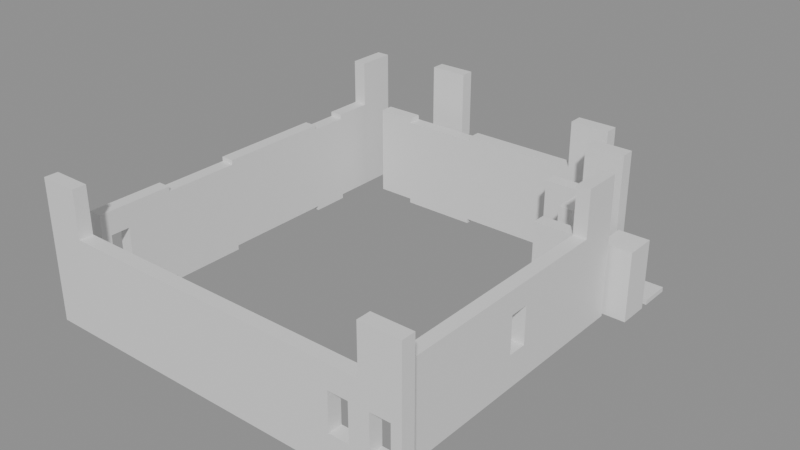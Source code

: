 # Source: building_lego.blend  (saved by Blender 5.0.119; exported with 4.5.12 LTS)
import bpy
from mathutils import Matrix  # noqa: F401  (used for matrix-valued properties, if any)

bpy.ops.wm.read_factory_settings(use_empty=True)
scene = bpy.context.scene
scene.name = 'Scene'

# ---- collections
col_01_paredes_externas = bpy.data.collections.new('01_Paredes_Externas'); scene.collection.children.link(col_01_paredes_externas)
col_02_paredes_internas = bpy.data.collections.new('02_Paredes_Internas'); scene.collection.children.link(col_02_paredes_internas)
col_04_moveis_decoracoes = bpy.data.collections.new('04_Moveis_Decoracoes'); scene.collection.children.link(col_04_moveis_decoracoes)

# ---- materials (node trees are filled in below, after node groups)
mat_mat_parede_externa = bpy.data.materials.new('Mat_Parede_Externa')
mat_mat_parede_interna = bpy.data.materials.new('Mat_Parede_Interna')
mat_mat_moveis = bpy.data.materials.new('Mat_Moveis')

# ---- material node trees
mat_mat_parede_externa.use_nodes = True; mat_mat_parede_externa.node_tree.nodes.clear()
_N = mat_mat_parede_externa.node_tree.nodes; _L = mat_mat_parede_externa.node_tree.links
n0 = _N.new('ShaderNodeBsdfPrincipled'); n0.name = 'BSDF - Pré-fundamentado'; n0.location = (-200, 100)
n1 = _N.new('ShaderNodeOutputMaterial'); n1.name = 'Saída de material'; n1.location = (200, 100)
_L.new(n0.outputs[0], n1.inputs[0])
n1.is_active_output = True
mat_mat_parede_interna.use_nodes = True; mat_mat_parede_interna.node_tree.nodes.clear()
_N = mat_mat_parede_interna.node_tree.nodes; _L = mat_mat_parede_interna.node_tree.links
n0 = _N.new('ShaderNodeBsdfPrincipled'); n0.name = 'BSDF - Pré-fundamentado'; n0.location = (-200, 100)
n1 = _N.new('ShaderNodeOutputMaterial'); n1.name = 'Saída de material'; n1.location = (200, 100)
_L.new(n0.outputs[0], n1.inputs[0])
n1.is_active_output = True
mat_mat_moveis.use_nodes = True; mat_mat_moveis.node_tree.nodes.clear()
_N = mat_mat_moveis.node_tree.nodes; _L = mat_mat_moveis.node_tree.links
n0 = _N.new('ShaderNodeBsdfPrincipled'); n0.name = 'BSDF - Pré-fundamentado'; n0.location = (-200, 100)
n1 = _N.new('ShaderNodeOutputMaterial'); n1.name = 'Saída de material'; n1.location = (200, 100)
_L.new(n0.outputs[0], n1.inputs[0])
n1.is_active_output = True

# ---- meshes
me_bloco_stone_post_484_213_z_1 = bpy.data.meshes.new('Bloco_stone_post_484_213_z-1')
me_bloco_stone_post_484_213_z_1.from_pydata([(-0.5, -0.175, -1.2), (0.5, -0.175, -1.2), (0.5, 0.175, -1.2), (-0.5, 0.175, -1.2), (-0.5, -0.175, 1.2), (0.5, -0.175, 1.2), (0.5, 0.175, 1.2), (-0.5, 0.175, 1.2)], [], [(0, 1, 2, 3), (4, 7, 6, 5), (0, 4, 5, 1), (2, 6, 7, 3), (0, 3, 7, 4), (1, 5, 6, 2)])
me_bloco_stone_post_484_213_z_1.materials.append(mat_mat_parede_externa)
me_bloco_stone_post_484_213_z_1.update()
me_bloco_stone_pillar_484_213_z19 = bpy.data.meshes.new('Bloco_stone_pillar_484_213_z19')
me_bloco_stone_pillar_484_213_z19.from_pydata([(-0.5, -0.175, -0.6), (0.5, -0.175, -0.6), (0.5, 0.175, -0.6), (-0.5, 0.175, -0.6), (-0.5, -0.175, 0.6), (0.5, -0.175, 0.6), (0.5, 0.175, 0.6), (-0.5, 0.175, 0.6)], [], [(0, 1, 2, 3), (4, 7, 6, 5), (0, 4, 5, 1), (2, 6, 7, 3), (0, 3, 7, 4), (1, 5, 6, 2)])
me_bloco_stone_pillar_484_213_z19.materials.append(mat_mat_parede_externa)
me_bloco_stone_pillar_484_213_z19.update()
me_bloco_stone_wall_485_213_z_1 = bpy.data.meshes.new('Bloco_stone_wall_485_213_z-1')
me_bloco_stone_wall_485_213_z_1.from_pydata([(-0.5, -0.175, -1.2), (0.5, -0.175, -1.2), (0.5, 0.175, -1.2), (-0.5, 0.175, -1.2), (-0.5, -0.175, 1.2), (0.5, -0.175, 1.2), (0.5, 0.175, 1.2), (-0.5, 0.175, 1.2)], [], [(0, 1, 2, 3), (4, 7, 6, 5), (0, 4, 5, 1), (2, 6, 7, 3), (0, 3, 7, 4), (1, 5, 6, 2)])
me_bloco_stone_wall_485_213_z_1.materials.append(mat_mat_parede_externa)
me_bloco_stone_wall_485_213_z_1.update()
me_bloco_stone_wall_486_213_z_1 = bpy.data.meshes.new('Bloco_stone_wall_486_213_z-1')
me_bloco_stone_wall_486_213_z_1.from_pydata([(-0.5, -0.175, -1.2), (0.5, -0.175, -1.2), (0.5, 0.175, -1.2), (-0.5, 0.175, -1.2), (-0.5, -0.175, 1.2), (0.5, -0.175, 1.2), (0.5, 0.175, 1.2), (-0.5, 0.175, 1.2)], [], [(0, 1, 2, 3), (4, 7, 6, 5), (0, 4, 5, 1), (2, 6, 7, 3), (0, 3, 7, 4), (1, 5, 6, 2)])
me_bloco_stone_wall_486_213_z_1.materials.append(mat_mat_parede_externa)
me_bloco_stone_wall_486_213_z_1.update()
me_bloco_stone_wall_487_213_z_1 = bpy.data.meshes.new('Bloco_stone_wall_487_213_z-1')
me_bloco_stone_wall_487_213_z_1.from_pydata([(-0.5, -0.175, -1.2), (0.5, -0.175, -1.2), (0.5, 0.175, -1.2), (-0.5, 0.175, -1.2), (-0.5, -0.175, 1.2), (0.5, -0.175, 1.2), (0.5, 0.175, 1.2), (-0.5, 0.175, 1.2)], [], [(0, 1, 2, 3), (4, 7, 6, 5), (0, 4, 5, 1), (2, 6, 7, 3), (0, 3, 7, 4), (1, 5, 6, 2)])
me_bloco_stone_wall_487_213_z_1.materials.append(mat_mat_parede_externa)
me_bloco_stone_wall_487_213_z_1.update()
me_bloco_stone_wall_488_213_z_1 = bpy.data.meshes.new('Bloco_stone_wall_488_213_z-1')
me_bloco_stone_wall_488_213_z_1.from_pydata([(-0.5, -0.175, -1.2), (0.5, -0.175, -1.2), (0.5, 0.175, -1.2), (-0.5, 0.175, -1.2), (-0.5, -0.175, 1.2), (0.5, -0.175, 1.2), (0.5, 0.175, 1.2), (-0.5, 0.175, 1.2)], [], [(0, 1, 2, 3), (4, 7, 6, 5), (0, 4, 5, 1), (2, 6, 7, 3), (0, 3, 7, 4), (1, 5, 6, 2)])
me_bloco_stone_wall_488_213_z_1.materials.append(mat_mat_parede_externa)
me_bloco_stone_wall_488_213_z_1.update()
me_bloco_stone_wall_489_213_z_1 = bpy.data.meshes.new('Bloco_stone_wall_489_213_z-1')
me_bloco_stone_wall_489_213_z_1.from_pydata([(-0.5, -0.175, -1.2), (0.5, -0.175, -1.2), (0.5, 0.175, -1.2), (-0.5, 0.175, -1.2), (-0.5, -0.175, 1.2), (0.5, -0.175, 1.2), (0.5, 0.175, 1.2), (-0.5, 0.175, 1.2)], [], [(0, 1, 2, 3), (4, 7, 6, 5), (0, 4, 5, 1), (2, 6, 7, 3), (0, 3, 7, 4), (1, 5, 6, 2)])
me_bloco_stone_wall_489_213_z_1.materials.append(mat_mat_parede_externa)
me_bloco_stone_wall_489_213_z_1.update()
me_bloco_stone_wall_490_213_z_1 = bpy.data.meshes.new('Bloco_stone_wall_490_213_z-1')
me_bloco_stone_wall_490_213_z_1.from_pydata([(-0.5, -0.175, -1.2), (0.5, -0.175, -1.2), (0.5, 0.175, -1.2), (-0.5, 0.175, -1.2), (-0.5, -0.175, 1.2), (0.5, -0.175, 1.2), (0.5, 0.175, 1.2), (-0.5, 0.175, 1.2)], [], [(0, 1, 2, 3), (4, 7, 6, 5), (0, 4, 5, 1), (2, 6, 7, 3), (0, 3, 7, 4), (1, 5, 6, 2)])
me_bloco_stone_wall_490_213_z_1.materials.append(mat_mat_parede_externa)
me_bloco_stone_wall_490_213_z_1.update()
me_bloco_stone_wall_491_213_z_1 = bpy.data.meshes.new('Bloco_stone_wall_491_213_z-1')
me_bloco_stone_wall_491_213_z_1.from_pydata([(-0.5, -0.175, -1.2), (0.5, -0.175, -1.2), (0.5, 0.175, -1.2), (-0.5, 0.175, -1.2), (-0.5, -0.175, 1.2), (0.5, -0.175, 1.2), (0.5, 0.175, 1.2), (-0.5, 0.175, 1.2)], [], [(0, 1, 2, 3), (4, 7, 6, 5), (0, 4, 5, 1), (2, 6, 7, 3), (0, 3, 7, 4), (1, 5, 6, 2)])
me_bloco_stone_wall_491_213_z_1.materials.append(mat_mat_parede_externa)
me_bloco_stone_wall_491_213_z_1.update()
me_janela_492_213_z_1 = bpy.data.meshes.new('Janela_492_213_z-1')
me_janela_492_213_z_1.from_pydata([(-0.5, -0.175, -1.29), (0.5, -0.175, -1.29), (0.5, 0.175, -1.29), (-0.5, 0.175, -1.29), (-0.5, -0.175, -0.45), (0.5, -0.175, -0.45), (0.5, 0.175, -0.45), (-0.5, 0.175, -0.45), (-0.5, -0.175, 0.51), (0.5, -0.175, 0.51), (0.5, 0.175, 0.51), (-0.5, 0.175, 0.51), (-0.5, -0.175, 1.11), (0.5, -0.175, 1.11), (0.5, 0.175, 1.11), (-0.5, 0.175, 1.11), (-0.5, -0.175, -0.45), (-0.25, -0.175, -0.45), (-0.25, 0.175, -0.45), (-0.5, 0.175, -0.45), (-0.5, -0.175, 0.51), (-0.25, -0.175, 0.51), (-0.25, 0.175, 0.51), (-0.5, 0.175, 0.51), (0.25, -0.175, -0.45), (0.5, -0.175, -0.45), (0.5, 0.175, -0.45), (0.25, 0.175, -0.45), (0.25, -0.175, 0.51), (0.5, -0.175, 0.51), (0.5, 0.175, 0.51), (0.25, 0.175, 0.51)], [], [(0, 1, 2, 3), (4, 7, 6, 5), (0, 4, 5, 1), (2, 6, 7, 3), (0, 3, 7, 4), (1, 5, 6, 2), (8, 9, 10, 11), (12, 15, 14, 13), (8, 12, 13, 9), (10, 14, 15, 11), (8, 11, 15, 12), (9, 13, 14, 10), (16, 17, 18, 19), (20, 23, 22, 21), (16, 20, 21, 17), (18, 22, 23, 19), (16, 19, 23, 20), (17, 21, 22, 18), (24, 25, 26, 27), (28, 31, 30, 29), (24, 28, 29, 25), (26, 30, 31, 27), (24, 27, 31, 28), (25, 29, 30, 26)])
me_janela_492_213_z_1.materials.append(mat_mat_parede_externa)
me_janela_492_213_z_1.update()
me_janela_493_213_z_1 = bpy.data.meshes.new('Janela_493_213_z-1')
me_janela_493_213_z_1.from_pydata([(-0.5, -0.175, -1.29), (0.5, -0.175, -1.29), (0.5, 0.175, -1.29), (-0.5, 0.175, -1.29), (-0.5, -0.175, -0.45), (0.5, -0.175, -0.45), (0.5, 0.175, -0.45), (-0.5, 0.175, -0.45), (-0.5, -0.175, 0.51), (0.5, -0.175, 0.51), (0.5, 0.175, 0.51), (-0.5, 0.175, 0.51), (-0.5, -0.175, 1.11), (0.5, -0.175, 1.11), (0.5, 0.175, 1.11), (-0.5, 0.175, 1.11), (-0.5, -0.175, -0.45), (-0.25, -0.175, -0.45), (-0.25, 0.175, -0.45), (-0.5, 0.175, -0.45), (-0.5, -0.175, 0.51), (-0.25, -0.175, 0.51), (-0.25, 0.175, 0.51), (-0.5, 0.175, 0.51), (0.25, -0.175, -0.45), (0.5, -0.175, -0.45), (0.5, 0.175, -0.45), (0.25, 0.175, -0.45), (0.25, -0.175, 0.51), (0.5, -0.175, 0.51), (0.5, 0.175, 0.51), (0.25, 0.175, 0.51)], [], [(0, 1, 2, 3), (4, 7, 6, 5), (0, 4, 5, 1), (2, 6, 7, 3), (0, 3, 7, 4), (1, 5, 6, 2), (8, 9, 10, 11), (12, 15, 14, 13), (8, 12, 13, 9), (10, 14, 15, 11), (8, 11, 15, 12), (9, 13, 14, 10), (16, 17, 18, 19), (20, 23, 22, 21), (16, 20, 21, 17), (18, 22, 23, 19), (16, 19, 23, 20), (17, 21, 22, 18), (24, 25, 26, 27), (28, 31, 30, 29), (24, 28, 29, 25), (26, 30, 31, 27), (24, 27, 31, 28), (25, 29, 30, 26)])
me_janela_493_213_z_1.materials.append(mat_mat_parede_externa)
me_janela_493_213_z_1.update()
me_bloco_stone_pillar_493_213_z19 = bpy.data.meshes.new('Bloco_stone_pillar_493_213_z19')
me_bloco_stone_pillar_493_213_z19.from_pydata([(-0.5, -0.175, -0.6), (0.5, -0.175, -0.6), (0.5, 0.175, -0.6), (-0.5, 0.175, -0.6), (-0.5, -0.175, 0.6), (0.5, -0.175, 0.6), (0.5, 0.175, 0.6), (-0.5, 0.175, 0.6)], [], [(0, 1, 2, 3), (4, 7, 6, 5), (0, 4, 5, 1), (2, 6, 7, 3), (0, 3, 7, 4), (1, 5, 6, 2)])
me_bloco_stone_pillar_493_213_z19.materials.append(mat_mat_parede_externa)
me_bloco_stone_pillar_493_213_z19.update()
me_bloco_wall_torch_486_224_z14 = bpy.data.meshes.new('Bloco_wall_torch_486_224_z14')
me_bloco_wall_torch_486_224_z14.from_pydata([(-0.5, -0.175, -0.9), (0.5, -0.175, -0.9), (0.5, 0.175, -0.9), (-0.5, 0.175, -0.9), (-0.5, -0.175, 0.9), (0.5, -0.175, 0.9), (0.5, 0.175, 0.9), (-0.5, 0.175, 0.9)], [], [(0, 1, 2, 3), (4, 7, 6, 5), (0, 4, 5, 1), (2, 6, 7, 3), (0, 3, 7, 4), (1, 5, 6, 2)])
me_bloco_wall_torch_486_224_z14.materials.append(mat_mat_parede_externa)
me_bloco_wall_torch_486_224_z14.update()
me_janela_484_214_z_1 = bpy.data.meshes.new('Janela_484_214_z-1')
me_janela_484_214_z_1.from_pydata([(-0.175, -0.5, -1.29), (0.175, -0.5, -1.29), (0.175, 0.5, -1.29), (-0.175, 0.5, -1.29), (-0.175, -0.5, -0.45), (0.175, -0.5, -0.45), (0.175, 0.5, -0.45), (-0.175, 0.5, -0.45), (-0.175, -0.5, 0.51), (0.175, -0.5, 0.51), (0.175, 0.5, 0.51), (-0.175, 0.5, 0.51), (-0.175, -0.5, 1.11), (0.175, -0.5, 1.11), (0.175, 0.5, 1.11), (-0.175, 0.5, 1.11), (-0.175, -0.5, -0.45), (0.175, -0.5, -0.45), (0.175, -0.25, -0.45), (-0.175, -0.25, -0.45), (-0.175, -0.5, 0.51), (0.175, -0.5, 0.51), (0.175, -0.25, 0.51), (-0.175, -0.25, 0.51), (-0.175, 0.25, -0.45), (0.175, 0.25, -0.45), (0.175, 0.5, -0.45), (-0.175, 0.5, -0.45), (-0.175, 0.25, 0.51), (0.175, 0.25, 0.51), (0.175, 0.5, 0.51), (-0.175, 0.5, 0.51)], [], [(0, 1, 2, 3), (4, 7, 6, 5), (0, 4, 5, 1), (2, 6, 7, 3), (0, 3, 7, 4), (1, 5, 6, 2), (8, 9, 10, 11), (12, 15, 14, 13), (8, 12, 13, 9), (10, 14, 15, 11), (8, 11, 15, 12), (9, 13, 14, 10), (16, 17, 18, 19), (20, 23, 22, 21), (16, 20, 21, 17), (18, 22, 23, 19), (16, 19, 23, 20), (17, 21, 22, 18), (24, 25, 26, 27), (28, 31, 30, 29), (24, 28, 29, 25), (26, 30, 31, 27), (24, 27, 31, 28), (25, 29, 30, 26)])
me_janela_484_214_z_1.materials.append(mat_mat_parede_externa)
me_janela_484_214_z_1.update()
me_bloco_stone_wall_484_215_z_1 = bpy.data.meshes.new('Bloco_stone_wall_484_215_z-1')
me_bloco_stone_wall_484_215_z_1.from_pydata([(-0.175, -0.5, -1.2), (0.175, -0.5, -1.2), (0.175, 0.5, -1.2), (-0.175, 0.5, -1.2), (-0.175, -0.5, 1.2), (0.175, -0.5, 1.2), (0.175, 0.5, 1.2), (-0.175, 0.5, 1.2)], [], [(0, 1, 2, 3), (4, 7, 6, 5), (0, 4, 5, 1), (2, 6, 7, 3), (0, 3, 7, 4), (1, 5, 6, 2)])
me_bloco_stone_wall_484_215_z_1.materials.append(mat_mat_parede_externa)
me_bloco_stone_wall_484_215_z_1.update()
me_bloco_stone_wall_484_216_z_2 = bpy.data.meshes.new('Bloco_stone_wall_484_216_z-2')
me_bloco_stone_wall_484_216_z_2.from_pydata([(-0.175, -0.5, -1.2), (0.175, -0.5, -1.2), (0.175, 0.5, -1.2), (-0.175, 0.5, -1.2), (-0.175, -0.5, 1.2), (0.175, -0.5, 1.2), (0.175, 0.5, 1.2), (-0.175, 0.5, 1.2)], [], [(0, 1, 2, 3), (4, 7, 6, 5), (0, 4, 5, 1), (2, 6, 7, 3), (0, 3, 7, 4), (1, 5, 6, 2)])
me_bloco_stone_wall_484_216_z_2.materials.append(mat_mat_parede_externa)
me_bloco_stone_wall_484_216_z_2.update()
me_bloco_stone_wall_484_217_z_2 = bpy.data.meshes.new('Bloco_stone_wall_484_217_z-2')
me_bloco_stone_wall_484_217_z_2.from_pydata([(-0.175, -0.5, -1.2), (0.175, -0.5, -1.2), (0.175, 0.5, -1.2), (-0.175, 0.5, -1.2), (-0.175, -0.5, 1.2), (0.175, -0.5, 1.2), (0.175, 0.5, 1.2), (-0.175, 0.5, 1.2)], [], [(0, 1, 2, 3), (4, 7, 6, 5), (0, 4, 5, 1), (2, 6, 7, 3), (0, 3, 7, 4), (1, 5, 6, 2)])
me_bloco_stone_wall_484_217_z_2.materials.append(mat_mat_parede_externa)
me_bloco_stone_wall_484_217_z_2.update()
me_bloco_stone_wall_484_218_z_1 = bpy.data.meshes.new('Bloco_stone_wall_484_218_z-1')
me_bloco_stone_wall_484_218_z_1.from_pydata([(-0.175, -0.5, -1.2), (0.175, -0.5, -1.2), (0.175, 0.5, -1.2), (-0.175, 0.5, -1.2), (-0.175, -0.5, 1.2), (0.175, -0.5, 1.2), (0.175, 0.5, 1.2), (-0.175, 0.5, 1.2)], [], [(0, 1, 2, 3), (4, 7, 6, 5), (0, 4, 5, 1), (2, 6, 7, 3), (0, 3, 7, 4), (1, 5, 6, 2)])
me_bloco_stone_wall_484_218_z_1.materials.append(mat_mat_parede_externa)
me_bloco_stone_wall_484_218_z_1.update()
me_bloco_stone_wall_484_219_z_1 = bpy.data.meshes.new('Bloco_stone_wall_484_219_z-1')
me_bloco_stone_wall_484_219_z_1.from_pydata([(-0.175, -0.5, -1.2), (0.175, -0.5, -1.2), (0.175, 0.5, -1.2), (-0.175, 0.5, -1.2), (-0.175, -0.5, 1.2), (0.175, -0.5, 1.2), (0.175, 0.5, 1.2), (-0.175, 0.5, 1.2)], [], [(0, 1, 2, 3), (4, 7, 6, 5), (0, 4, 5, 1), (2, 6, 7, 3), (0, 3, 7, 4), (1, 5, 6, 2)])
me_bloco_stone_wall_484_219_z_1.materials.append(mat_mat_parede_externa)
me_bloco_stone_wall_484_219_z_1.update()
me_bloco_stone_wall_484_220_z_1 = bpy.data.meshes.new('Bloco_stone_wall_484_220_z-1')
me_bloco_stone_wall_484_220_z_1.from_pydata([(-0.175, -0.5, -1.2), (0.175, -0.5, -1.2), (0.175, 0.5, -1.2), (-0.175, 0.5, -1.2), (-0.175, -0.5, 1.2), (0.175, -0.5, 1.2), (0.175, 0.5, 1.2), (-0.175, 0.5, 1.2)], [], [(0, 1, 2, 3), (4, 7, 6, 5), (0, 4, 5, 1), (2, 6, 7, 3), (0, 3, 7, 4), (1, 5, 6, 2)])
me_bloco_stone_wall_484_220_z_1.materials.append(mat_mat_parede_externa)
me_bloco_stone_wall_484_220_z_1.update()
me_bloco_stone_wall_484_221_z_2 = bpy.data.meshes.new('Bloco_stone_wall_484_221_z-2')
me_bloco_stone_wall_484_221_z_2.from_pydata([(-0.175, -0.5, -1.2), (0.175, -0.5, -1.2), (0.175, 0.5, -1.2), (-0.175, 0.5, -1.2), (-0.175, -0.5, 1.2), (0.175, -0.5, 1.2), (0.175, 0.5, 1.2), (-0.175, 0.5, 1.2)], [], [(0, 1, 2, 3), (4, 7, 6, 5), (0, 4, 5, 1), (2, 6, 7, 3), (0, 3, 7, 4), (1, 5, 6, 2)])
me_bloco_stone_wall_484_221_z_2.materials.append(mat_mat_parede_externa)
me_bloco_stone_wall_484_221_z_2.update()
me_bloco_stone_wall_484_222_z_1 = bpy.data.meshes.new('Bloco_stone_wall_484_222_z-1')
me_bloco_stone_wall_484_222_z_1.from_pydata([(-0.175, -0.5, -1.2), (0.175, -0.5, -1.2), (0.175, 0.5, -1.2), (-0.175, 0.5, -1.2), (-0.175, -0.5, 1.2), (0.175, -0.5, 1.2), (0.175, 0.5, 1.2), (-0.175, 0.5, 1.2)], [], [(0, 1, 2, 3), (4, 7, 6, 5), (0, 4, 5, 1), (2, 6, 7, 3), (0, 3, 7, 4), (1, 5, 6, 2)])
me_bloco_stone_wall_484_222_z_1.materials.append(mat_mat_parede_externa)
me_bloco_stone_wall_484_222_z_1.update()
me_bloco_stone_wall_484_223_z_1 = bpy.data.meshes.new('Bloco_stone_wall_484_223_z-1')
me_bloco_stone_wall_484_223_z_1.from_pydata([(-0.175, -0.5, -1.2), (0.175, -0.5, -1.2), (0.175, 0.5, -1.2), (-0.175, 0.5, -1.2), (-0.175, -0.5, 1.2), (0.175, -0.5, 1.2), (0.175, 0.5, 1.2), (-0.175, 0.5, 1.2)], [], [(0, 1, 2, 3), (4, 7, 6, 5), (0, 4, 5, 1), (2, 6, 7, 3), (0, 3, 7, 4), (1, 5, 6, 2)])
me_bloco_stone_wall_484_223_z_1.materials.append(mat_mat_parede_externa)
me_bloco_stone_wall_484_223_z_1.update()
me_bloco_stone_pillar_484_223_z19 = bpy.data.meshes.new('Bloco_stone_pillar_484_223_z19')
me_bloco_stone_pillar_484_223_z19.from_pydata([(-0.175, -0.5, -0.6), (0.175, -0.5, -0.6), (0.175, 0.5, -0.6), (-0.175, 0.5, -0.6), (-0.175, -0.5, 0.6), (0.175, -0.5, 0.6), (0.175, 0.5, 0.6), (-0.175, 0.5, 0.6)], [], [(0, 1, 2, 3), (4, 7, 6, 5), (0, 4, 5, 1), (2, 6, 7, 3), (0, 3, 7, 4), (1, 5, 6, 2)])
me_bloco_stone_pillar_484_223_z19.materials.append(mat_mat_parede_externa)
me_bloco_stone_pillar_484_223_z19.update()
me_bloco_stone_wall_493_214_z_1 = bpy.data.meshes.new('Bloco_stone_wall_493_214_z-1')
me_bloco_stone_wall_493_214_z_1.from_pydata([(-0.175, -0.5, -1.2), (0.175, -0.5, -1.2), (0.175, 0.5, -1.2), (-0.175, 0.5, -1.2), (-0.175, -0.5, 1.2), (0.175, -0.5, 1.2), (0.175, 0.5, 1.2), (-0.175, 0.5, 1.2)], [], [(0, 1, 2, 3), (4, 7, 6, 5), (0, 4, 5, 1), (2, 6, 7, 3), (0, 3, 7, 4), (1, 5, 6, 2)])
me_bloco_stone_wall_493_214_z_1.materials.append(mat_mat_parede_externa)
me_bloco_stone_wall_493_214_z_1.update()
me_bloco_stone_wall_493_215_z_1 = bpy.data.meshes.new('Bloco_stone_wall_493_215_z-1')
me_bloco_stone_wall_493_215_z_1.from_pydata([(-0.175, -0.5, -1.2), (0.175, -0.5, -1.2), (0.175, 0.5, -1.2), (-0.175, 0.5, -1.2), (-0.175, -0.5, 1.2), (0.175, -0.5, 1.2), (0.175, 0.5, 1.2), (-0.175, 0.5, 1.2)], [], [(0, 1, 2, 3), (4, 7, 6, 5), (0, 4, 5, 1), (2, 6, 7, 3), (0, 3, 7, 4), (1, 5, 6, 2)])
me_bloco_stone_wall_493_215_z_1.materials.append(mat_mat_parede_externa)
me_bloco_stone_wall_493_215_z_1.update()
me_bloco_stone_wall_493_216_z_1 = bpy.data.meshes.new('Bloco_stone_wall_493_216_z-1')
me_bloco_stone_wall_493_216_z_1.from_pydata([(-0.175, -0.5, -1.2), (0.175, -0.5, -1.2), (0.175, 0.5, -1.2), (-0.175, 0.5, -1.2), (-0.175, -0.5, 1.2), (0.175, -0.5, 1.2), (0.175, 0.5, 1.2), (-0.175, 0.5, 1.2)], [], [(0, 1, 2, 3), (4, 7, 6, 5), (0, 4, 5, 1), (2, 6, 7, 3), (0, 3, 7, 4), (1, 5, 6, 2)])
me_bloco_stone_wall_493_216_z_1.materials.append(mat_mat_parede_externa)
me_bloco_stone_wall_493_216_z_1.update()
me_janela_493_217_z_1 = bpy.data.meshes.new('Janela_493_217_z-1')
me_janela_493_217_z_1.from_pydata([(-0.175, -0.5, -1.29), (0.175, -0.5, -1.29), (0.175, 0.5, -1.29), (-0.175, 0.5, -1.29), (-0.175, -0.5, -0.45), (0.175, -0.5, -0.45), (0.175, 0.5, -0.45), (-0.175, 0.5, -0.45), (-0.175, -0.5, 0.51), (0.175, -0.5, 0.51), (0.175, 0.5, 0.51), (-0.175, 0.5, 0.51), (-0.175, -0.5, 1.11), (0.175, -0.5, 1.11), (0.175, 0.5, 1.11), (-0.175, 0.5, 1.11), (-0.175, -0.5, -0.45), (0.175, -0.5, -0.45), (0.175, -0.25, -0.45), (-0.175, -0.25, -0.45), (-0.175, -0.5, 0.51), (0.175, -0.5, 0.51), (0.175, -0.25, 0.51), (-0.175, -0.25, 0.51), (-0.175, 0.25, -0.45), (0.175, 0.25, -0.45), (0.175, 0.5, -0.45), (-0.175, 0.5, -0.45), (-0.175, 0.25, 0.51), (0.175, 0.25, 0.51), (0.175, 0.5, 0.51), (-0.175, 0.5, 0.51)], [], [(0, 1, 2, 3), (4, 7, 6, 5), (0, 4, 5, 1), (2, 6, 7, 3), (0, 3, 7, 4), (1, 5, 6, 2), (8, 9, 10, 11), (12, 15, 14, 13), (8, 12, 13, 9), (10, 14, 15, 11), (8, 11, 15, 12), (9, 13, 14, 10), (16, 17, 18, 19), (20, 23, 22, 21), (16, 20, 21, 17), (18, 22, 23, 19), (16, 19, 23, 20), (17, 21, 22, 18), (24, 25, 26, 27), (28, 31, 30, 29), (24, 28, 29, 25), (26, 30, 31, 27), (24, 27, 31, 28), (25, 29, 30, 26)])
me_janela_493_217_z_1.materials.append(mat_mat_parede_externa)
me_janela_493_217_z_1.update()
me_bloco_stone_wall_493_218_z_1 = bpy.data.meshes.new('Bloco_stone_wall_493_218_z-1')
me_bloco_stone_wall_493_218_z_1.from_pydata([(-0.175, -0.5, -1.2), (0.175, -0.5, -1.2), (0.175, 0.5, -1.2), (-0.175, 0.5, -1.2), (-0.175, -0.5, 1.2), (0.175, -0.5, 1.2), (0.175, 0.5, 1.2), (-0.175, 0.5, 1.2)], [], [(0, 1, 2, 3), (4, 7, 6, 5), (0, 4, 5, 1), (2, 6, 7, 3), (0, 3, 7, 4), (1, 5, 6, 2)])
me_bloco_stone_wall_493_218_z_1.materials.append(mat_mat_parede_externa)
me_bloco_stone_wall_493_218_z_1.update()
me_bloco_stone_wall_493_219_z_1 = bpy.data.meshes.new('Bloco_stone_wall_493_219_z-1')
me_bloco_stone_wall_493_219_z_1.from_pydata([(-0.175, -0.5, -1.2), (0.175, -0.5, -1.2), (0.175, 0.5, -1.2), (-0.175, 0.5, -1.2), (-0.175, -0.5, 1.2), (0.175, -0.5, 1.2), (0.175, 0.5, 1.2), (-0.175, 0.5, 1.2)], [], [(0, 1, 2, 3), (4, 7, 6, 5), (0, 4, 5, 1), (2, 6, 7, 3), (0, 3, 7, 4), (1, 5, 6, 2)])
me_bloco_stone_wall_493_219_z_1.materials.append(mat_mat_parede_externa)
me_bloco_stone_wall_493_219_z_1.update()
me_bloco_stone_wall_493_220_z_1 = bpy.data.meshes.new('Bloco_stone_wall_493_220_z-1')
me_bloco_stone_wall_493_220_z_1.from_pydata([(-0.175, -0.5, -1.2), (0.175, -0.5, -1.2), (0.175, 0.5, -1.2), (-0.175, 0.5, -1.2), (-0.175, -0.5, 1.2), (0.175, -0.5, 1.2), (0.175, 0.5, 1.2), (-0.175, 0.5, 1.2)], [], [(0, 1, 2, 3), (4, 7, 6, 5), (0, 4, 5, 1), (2, 6, 7, 3), (0, 3, 7, 4), (1, 5, 6, 2)])
me_bloco_stone_wall_493_220_z_1.materials.append(mat_mat_parede_externa)
me_bloco_stone_wall_493_220_z_1.update()
me_bloco_stone_pillar_493_220_z19 = bpy.data.meshes.new('Bloco_stone_pillar_493_220_z19')
me_bloco_stone_pillar_493_220_z19.from_pydata([(-0.175, -0.5, -0.6), (0.175, -0.5, -0.6), (0.175, 0.5, -0.6), (-0.175, 0.5, -0.6), (-0.175, -0.5, 0.6), (0.175, -0.5, 0.6), (0.175, 0.5, 0.6), (-0.175, 0.5, 0.6)], [], [(0, 1, 2, 3), (4, 7, 6, 5), (0, 4, 5, 1), (2, 6, 7, 3), (0, 3, 7, 4), (1, 5, 6, 2)])
me_bloco_stone_pillar_493_220_z19.materials.append(mat_mat_parede_externa)
me_bloco_stone_pillar_493_220_z19.update()
me_bloco_stone_post_492_220_z_1 = bpy.data.meshes.new('Bloco_stone_post_492_220_z-1')
me_bloco_stone_post_492_220_z_1.from_pydata([(-0.5, -0.175, -1.2), (0.5, -0.175, -1.2), (0.5, 0.175, -1.2), (-0.5, 0.175, -1.2), (-0.5, -0.175, 1.2), (0.5, -0.175, 1.2), (0.5, 0.175, 1.2), (-0.5, 0.175, 1.2)], [], [(0, 1, 2, 3), (4, 7, 6, 5), (0, 4, 5, 1), (2, 6, 7, 3), (0, 3, 7, 4), (1, 5, 6, 2)])
me_bloco_stone_post_492_220_z_1.materials.append(mat_mat_parede_interna)
me_bloco_stone_post_492_220_z_1.update()
me_bloco_stone_post_491_222_z_1 = bpy.data.meshes.new('Bloco_stone_post_491_222_z-1')
me_bloco_stone_post_491_222_z_1.from_pydata([(-0.5, -0.175, -1.2), (0.5, -0.175, -1.2), (0.5, 0.175, -1.2), (-0.5, 0.175, -1.2), (-0.5, -0.175, 1.2), (0.5, -0.175, 1.2), (0.5, 0.175, 1.2), (-0.5, 0.175, 1.2)], [], [(0, 1, 2, 3), (4, 7, 6, 5), (0, 4, 5, 1), (2, 6, 7, 3), (0, 3, 7, 4), (1, 5, 6, 2)])
me_bloco_stone_post_491_222_z_1.materials.append(mat_mat_parede_interna)
me_bloco_stone_post_491_222_z_1.update()
me_bloco_stone_wall_492_222_z_1 = bpy.data.meshes.new('Bloco_stone_wall_492_222_z-1')
me_bloco_stone_wall_492_222_z_1.from_pydata([(-0.5, -0.175, -1.2), (0.5, -0.175, -1.2), (0.5, 0.175, -1.2), (-0.5, 0.175, -1.2), (-0.5, -0.175, 1.2), (0.5, -0.175, 1.2), (0.5, 0.175, 1.2), (-0.5, 0.175, 1.2)], [], [(0, 1, 2, 3), (4, 7, 6, 5), (0, 4, 5, 1), (2, 6, 7, 3), (0, 3, 7, 4), (1, 5, 6, 2)])
me_bloco_stone_wall_492_222_z_1.materials.append(mat_mat_parede_interna)
me_bloco_stone_wall_492_222_z_1.update()
me_bloco_stone_pillar_492_222_z19 = bpy.data.meshes.new('Bloco_stone_pillar_492_222_z19')
me_bloco_stone_pillar_492_222_z19.from_pydata([(-0.5, -0.175, -0.6), (0.5, -0.175, -0.6), (0.5, 0.175, -0.6), (-0.5, 0.175, -0.6), (-0.5, -0.175, 0.6), (0.5, -0.175, 0.6), (0.5, 0.175, 0.6), (-0.5, 0.175, 0.6)], [], [(0, 1, 2, 3), (4, 7, 6, 5), (0, 4, 5, 1), (2, 6, 7, 3), (0, 3, 7, 4), (1, 5, 6, 2)])
me_bloco_stone_pillar_492_222_z19.materials.append(mat_mat_parede_interna)
me_bloco_stone_pillar_492_222_z19.update()
me_bloco_stone_wall_485_223_z_1 = bpy.data.meshes.new('Bloco_stone_wall_485_223_z-1')
me_bloco_stone_wall_485_223_z_1.from_pydata([(-0.5, -0.175, -1.2), (0.5, -0.175, -1.2), (0.5, 0.175, -1.2), (-0.5, 0.175, -1.2), (-0.5, -0.175, 1.2), (0.5, -0.175, 1.2), (0.5, 0.175, 1.2), (-0.5, 0.175, 1.2)], [], [(0, 1, 2, 3), (4, 7, 6, 5), (0, 4, 5, 1), (2, 6, 7, 3), (0, 3, 7, 4), (1, 5, 6, 2)])
me_bloco_stone_wall_485_223_z_1.materials.append(mat_mat_parede_interna)
me_bloco_stone_wall_485_223_z_1.update()
me_bloco_stone_wall_486_223_z_2 = bpy.data.meshes.new('Bloco_stone_wall_486_223_z-2')
me_bloco_stone_wall_486_223_z_2.from_pydata([(-0.5, -0.175, -1.2), (0.5, -0.175, -1.2), (0.5, 0.175, -1.2), (-0.5, 0.175, -1.2), (-0.5, -0.175, 1.2), (0.5, -0.175, 1.2), (0.5, 0.175, 1.2), (-0.5, 0.175, 1.2)], [], [(0, 1, 2, 3), (4, 7, 6, 5), (0, 4, 5, 1), (2, 6, 7, 3), (0, 3, 7, 4), (1, 5, 6, 2)])
me_bloco_stone_wall_486_223_z_2.materials.append(mat_mat_parede_interna)
me_bloco_stone_wall_486_223_z_2.update()
me_bloco_stone_wall_487_223_z_2 = bpy.data.meshes.new('Bloco_stone_wall_487_223_z-2')
me_bloco_stone_wall_487_223_z_2.from_pydata([(-0.5, -0.175, -1.2), (0.5, -0.175, -1.2), (0.5, 0.175, -1.2), (-0.5, 0.175, -1.2), (-0.5, -0.175, 1.2), (0.5, -0.175, 1.2), (0.5, 0.175, 1.2), (-0.5, 0.175, 1.2)], [], [(0, 1, 2, 3), (4, 7, 6, 5), (0, 4, 5, 1), (2, 6, 7, 3), (0, 3, 7, 4), (1, 5, 6, 2)])
me_bloco_stone_wall_487_223_z_2.materials.append(mat_mat_parede_interna)
me_bloco_stone_wall_487_223_z_2.update()
me_bloco_stone_wall_488_223_z_1 = bpy.data.meshes.new('Bloco_stone_wall_488_223_z-1')
me_bloco_stone_wall_488_223_z_1.from_pydata([(-0.5, -0.175, -1.2), (0.5, -0.175, -1.2), (0.5, 0.175, -1.2), (-0.5, 0.175, -1.2), (-0.5, -0.175, 1.2), (0.5, -0.175, 1.2), (0.5, 0.175, 1.2), (-0.5, 0.175, 1.2)], [], [(0, 1, 2, 3), (4, 7, 6, 5), (0, 4, 5, 1), (2, 6, 7, 3), (0, 3, 7, 4), (1, 5, 6, 2)])
me_bloco_stone_wall_488_223_z_1.materials.append(mat_mat_parede_interna)
me_bloco_stone_wall_488_223_z_1.update()
me_bloco_stone_wall_489_223_z_1 = bpy.data.meshes.new('Bloco_stone_wall_489_223_z-1')
me_bloco_stone_wall_489_223_z_1.from_pydata([(-0.5, -0.175, -1.2), (0.5, -0.175, -1.2), (0.5, 0.175, -1.2), (-0.5, 0.175, -1.2), (-0.5, -0.175, 1.2), (0.5, -0.175, 1.2), (0.5, 0.175, 1.2), (-0.5, 0.175, 1.2)], [], [(0, 1, 2, 3), (4, 7, 6, 5), (0, 4, 5, 1), (2, 6, 7, 3), (0, 3, 7, 4), (1, 5, 6, 2)])
me_bloco_stone_wall_489_223_z_1.materials.append(mat_mat_parede_interna)
me_bloco_stone_wall_489_223_z_1.update()
me_bloco_stone_wall_490_223_z_1 = bpy.data.meshes.new('Bloco_stone_wall_490_223_z-1')
me_bloco_stone_wall_490_223_z_1.from_pydata([(-0.5, -0.175, -1.2), (0.5, -0.175, -1.2), (0.5, 0.175, -1.2), (-0.5, 0.175, -1.2), (-0.5, -0.175, 1.2), (0.5, -0.175, 1.2), (0.5, 0.175, 1.2), (-0.5, 0.175, 1.2)], [], [(0, 1, 2, 3), (4, 7, 6, 5), (0, 4, 5, 1), (2, 6, 7, 3), (0, 3, 7, 4), (1, 5, 6, 2)])
me_bloco_stone_wall_490_223_z_1.materials.append(mat_mat_parede_interna)
me_bloco_stone_wall_490_223_z_1.update()
me_bloco_stone_wall_491_223_z_1 = bpy.data.meshes.new('Bloco_stone_wall_491_223_z-1')
me_bloco_stone_wall_491_223_z_1.from_pydata([(-0.5, -0.175, -1.2), (0.5, -0.175, -1.2), (0.5, 0.175, -1.2), (-0.5, 0.175, -1.2), (-0.5, -0.175, 1.2), (0.5, -0.175, 1.2), (0.5, 0.175, 1.2), (-0.5, 0.175, 1.2)], [], [(0, 1, 2, 3), (4, 7, 6, 5), (0, 4, 5, 1), (2, 6, 7, 3), (0, 3, 7, 4), (1, 5, 6, 2)])
me_bloco_stone_wall_491_223_z_1.materials.append(mat_mat_parede_interna)
me_bloco_stone_wall_491_223_z_1.update()
me_bloco_stone_pillar_491_223_z19 = bpy.data.meshes.new('Bloco_stone_pillar_491_223_z19')
me_bloco_stone_pillar_491_223_z19.from_pydata([(-0.5, -0.175, -0.6), (0.5, -0.175, -0.6), (0.5, 0.175, -0.6), (-0.5, 0.175, -0.6), (-0.5, -0.175, 0.6), (0.5, -0.175, 0.6), (0.5, 0.175, 0.6), (-0.5, 0.175, 0.6)], [], [(0, 1, 2, 3), (4, 7, 6, 5), (0, 4, 5, 1), (2, 6, 7, 3), (0, 3, 7, 4), (1, 5, 6, 2)])
me_bloco_stone_pillar_491_223_z19.materials.append(mat_mat_parede_interna)
me_bloco_stone_pillar_491_223_z19.update()
me_bloco_stone_wall_492_221_z_1 = bpy.data.meshes.new('Bloco_stone_wall_492_221_z-1')
me_bloco_stone_wall_492_221_z_1.from_pydata([(-0.175, -0.5, -1.2), (0.175, -0.5, -1.2), (0.175, 0.5, -1.2), (-0.175, 0.5, -1.2), (-0.175, -0.5, 1.2), (0.175, -0.5, 1.2), (0.175, 0.5, 1.2), (-0.175, 0.5, 1.2)], [], [(0, 1, 2, 3), (4, 7, 6, 5), (0, 4, 5, 1), (2, 6, 7, 3), (0, 3, 7, 4), (1, 5, 6, 2)])
me_bloco_stone_wall_492_221_z_1.materials.append(mat_mat_parede_interna)
me_bloco_stone_wall_492_221_z_1.update()
me_movel_spiderweb_487_224_z_1 = bpy.data.meshes.new('Movel_spiderweb_487_224_z-1')
me_movel_spiderweb_487_224_z_1.from_pydata([(-0.4, -0.4, -0.06), (0.4, -0.4, -0.06), (0.4, 0.4, -0.06), (-0.4, 0.4, -0.06), (-0.4, -0.4, 0.06), (0.4, -0.4, 0.06), (0.4, 0.4, 0.06), (-0.4, 0.4, 0.06)], [], [(0, 1, 2, 3), (4, 7, 6, 5), (0, 4, 5, 1), (2, 6, 7, 3), (0, 3, 7, 4), (1, 5, 6, 2)])
me_movel_spiderweb_487_224_z_1.materials.append(mat_mat_moveis)
me_movel_spiderweb_487_224_z_1.update()
me_movel_candelabra_493_221_z_1 = bpy.data.meshes.new('Movel_candelabra_493_221_z-1')
me_movel_candelabra_493_221_z_1.from_pydata([(-0.4, -0.4, -0.9), (0.4, -0.4, -0.9), (0.4, 0.4, -0.9), (-0.4, 0.4, -0.9), (-0.4, -0.4, 0.9), (0.4, -0.4, 0.9), (0.4, 0.4, 0.9), (-0.4, 0.4, 0.9)], [], [(0, 1, 2, 3), (4, 7, 6, 5), (0, 4, 5, 1), (2, 6, 7, 3), (0, 3, 7, 4), (1, 5, 6, 2)])
me_movel_candelabra_493_221_z_1.materials.append(mat_mat_moveis)
me_movel_candelabra_493_221_z_1.update()
me_movel_spiderweb_493_222_z_1 = bpy.data.meshes.new('Movel_spiderweb_493_222_z-1')
me_movel_spiderweb_493_222_z_1.from_pydata([(-0.4, -0.4, -0.06), (0.4, -0.4, -0.06), (0.4, 0.4, -0.06), (-0.4, 0.4, -0.06), (-0.4, -0.4, 0.06), (0.4, -0.4, 0.06), (0.4, 0.4, 0.06), (-0.4, 0.4, 0.06)], [], [(0, 1, 2, 3), (4, 7, 6, 5), (0, 4, 5, 1), (2, 6, 7, 3), (0, 3, 7, 4), (1, 5, 6, 2)])
me_movel_spiderweb_493_222_z_1.materials.append(mat_mat_moveis)
me_movel_spiderweb_493_222_z_1.update()

# ---- objects
ob_parede_externa_norte_y213_x484_493 = bpy.data.objects.new('Parede_Externa_Norte_Y213_X484_493', None)
ob_bloco_stone_post_484_213_z_1 = bpy.data.objects.new('Bloco_stone_post_484_213_z-1', me_bloco_stone_post_484_213_z_1)
ob_bloco_stone_pillar_484_213_z19 = bpy.data.objects.new('Bloco_stone_pillar_484_213_z19', me_bloco_stone_pillar_484_213_z19)
ob_bloco_stone_wall_485_213_z_1 = bpy.data.objects.new('Bloco_stone_wall_485_213_z-1', me_bloco_stone_wall_485_213_z_1)
ob_bloco_stone_wall_486_213_z_1 = bpy.data.objects.new('Bloco_stone_wall_486_213_z-1', me_bloco_stone_wall_486_213_z_1)
ob_bloco_stone_wall_487_213_z_1 = bpy.data.objects.new('Bloco_stone_wall_487_213_z-1', me_bloco_stone_wall_487_213_z_1)
ob_bloco_stone_wall_488_213_z_1 = bpy.data.objects.new('Bloco_stone_wall_488_213_z-1', me_bloco_stone_wall_488_213_z_1)
ob_bloco_stone_wall_489_213_z_1 = bpy.data.objects.new('Bloco_stone_wall_489_213_z-1', me_bloco_stone_wall_489_213_z_1)
ob_bloco_stone_wall_490_213_z_1 = bpy.data.objects.new('Bloco_stone_wall_490_213_z-1', me_bloco_stone_wall_490_213_z_1)
ob_bloco_stone_wall_491_213_z_1 = bpy.data.objects.new('Bloco_stone_wall_491_213_z-1', me_bloco_stone_wall_491_213_z_1)
ob_janela_492_213_z_1 = bpy.data.objects.new('Janela_492_213_z-1', me_janela_492_213_z_1)
ob_janela_493_213_z_1 = bpy.data.objects.new('Janela_493_213_z-1', me_janela_493_213_z_1)
ob_bloco_stone_pillar_493_213_z19 = bpy.data.objects.new('Bloco_stone_pillar_493_213_z19', me_bloco_stone_pillar_493_213_z19)
ob_parede_externa_sul_y224_x486_486 = bpy.data.objects.new('Parede_Externa_Sul_Y224_X486_486', None)
ob_bloco_wall_torch_486_224_z14 = bpy.data.objects.new('Bloco_wall_torch_486_224_z14', me_bloco_wall_torch_486_224_z14)
ob_parede_externa_oeste_x484_y214_223 = bpy.data.objects.new('Parede_Externa_Oeste_X484_Y214_223', None)
ob_janela_484_214_z_1 = bpy.data.objects.new('Janela_484_214_z-1', me_janela_484_214_z_1)
ob_bloco_stone_wall_484_215_z_1 = bpy.data.objects.new('Bloco_stone_wall_484_215_z-1', me_bloco_stone_wall_484_215_z_1)
ob_bloco_stone_wall_484_216_z_2 = bpy.data.objects.new('Bloco_stone_wall_484_216_z-2', me_bloco_stone_wall_484_216_z_2)
ob_bloco_stone_wall_484_217_z_2 = bpy.data.objects.new('Bloco_stone_wall_484_217_z-2', me_bloco_stone_wall_484_217_z_2)
ob_bloco_stone_wall_484_218_z_1 = bpy.data.objects.new('Bloco_stone_wall_484_218_z-1', me_bloco_stone_wall_484_218_z_1)
ob_bloco_stone_wall_484_219_z_1 = bpy.data.objects.new('Bloco_stone_wall_484_219_z-1', me_bloco_stone_wall_484_219_z_1)
ob_bloco_stone_wall_484_220_z_1 = bpy.data.objects.new('Bloco_stone_wall_484_220_z-1', me_bloco_stone_wall_484_220_z_1)
ob_bloco_stone_wall_484_221_z_2 = bpy.data.objects.new('Bloco_stone_wall_484_221_z-2', me_bloco_stone_wall_484_221_z_2)
ob_bloco_stone_wall_484_222_z_1 = bpy.data.objects.new('Bloco_stone_wall_484_222_z-1', me_bloco_stone_wall_484_222_z_1)
ob_bloco_stone_wall_484_223_z_1 = bpy.data.objects.new('Bloco_stone_wall_484_223_z-1', me_bloco_stone_wall_484_223_z_1)
ob_bloco_stone_pillar_484_223_z19 = bpy.data.objects.new('Bloco_stone_pillar_484_223_z19', me_bloco_stone_pillar_484_223_z19)
ob_parede_externa_leste_x493_y214_220 = bpy.data.objects.new('Parede_Externa_Leste_X493_Y214_220', None)
ob_bloco_stone_wall_493_214_z_1 = bpy.data.objects.new('Bloco_stone_wall_493_214_z-1', me_bloco_stone_wall_493_214_z_1)
ob_bloco_stone_wall_493_215_z_1 = bpy.data.objects.new('Bloco_stone_wall_493_215_z-1', me_bloco_stone_wall_493_215_z_1)
ob_bloco_stone_wall_493_216_z_1 = bpy.data.objects.new('Bloco_stone_wall_493_216_z-1', me_bloco_stone_wall_493_216_z_1)
ob_janela_493_217_z_1 = bpy.data.objects.new('Janela_493_217_z-1', me_janela_493_217_z_1)
ob_bloco_stone_wall_493_218_z_1 = bpy.data.objects.new('Bloco_stone_wall_493_218_z-1', me_bloco_stone_wall_493_218_z_1)
ob_bloco_stone_wall_493_219_z_1 = bpy.data.objects.new('Bloco_stone_wall_493_219_z-1', me_bloco_stone_wall_493_219_z_1)
ob_bloco_stone_wall_493_220_z_1 = bpy.data.objects.new('Bloco_stone_wall_493_220_z-1', me_bloco_stone_wall_493_220_z_1)
ob_bloco_stone_pillar_493_220_z19 = bpy.data.objects.new('Bloco_stone_pillar_493_220_z19', me_bloco_stone_pillar_493_220_z19)
ob_parede_interna_ew_02_y220_x492_492 = bpy.data.objects.new('Parede_Interna_EW_02_Y220_X492_492', None)
ob_bloco_stone_post_492_220_z_1 = bpy.data.objects.new('Bloco_stone_post_492_220_z-1', me_bloco_stone_post_492_220_z_1)
ob_parede_interna_ew_03_y222_x491_492 = bpy.data.objects.new('Parede_Interna_EW_03_Y222_X491_492', None)
ob_bloco_stone_post_491_222_z_1 = bpy.data.objects.new('Bloco_stone_post_491_222_z-1', me_bloco_stone_post_491_222_z_1)
ob_bloco_stone_wall_492_222_z_1 = bpy.data.objects.new('Bloco_stone_wall_492_222_z-1', me_bloco_stone_wall_492_222_z_1)
ob_bloco_stone_pillar_492_222_z19 = bpy.data.objects.new('Bloco_stone_pillar_492_222_z19', me_bloco_stone_pillar_492_222_z19)
ob_parede_interna_ew_04_y223_x485_491 = bpy.data.objects.new('Parede_Interna_EW_04_Y223_X485_491', None)
ob_bloco_stone_wall_485_223_z_1 = bpy.data.objects.new('Bloco_stone_wall_485_223_z-1', me_bloco_stone_wall_485_223_z_1)
ob_bloco_stone_wall_486_223_z_2 = bpy.data.objects.new('Bloco_stone_wall_486_223_z-2', me_bloco_stone_wall_486_223_z_2)
ob_bloco_stone_wall_487_223_z_2 = bpy.data.objects.new('Bloco_stone_wall_487_223_z-2', me_bloco_stone_wall_487_223_z_2)
ob_bloco_stone_wall_488_223_z_1 = bpy.data.objects.new('Bloco_stone_wall_488_223_z-1', me_bloco_stone_wall_488_223_z_1)
ob_bloco_stone_wall_489_223_z_1 = bpy.data.objects.new('Bloco_stone_wall_489_223_z-1', me_bloco_stone_wall_489_223_z_1)
ob_bloco_stone_wall_490_223_z_1 = bpy.data.objects.new('Bloco_stone_wall_490_223_z-1', me_bloco_stone_wall_490_223_z_1)
ob_bloco_stone_wall_491_223_z_1 = bpy.data.objects.new('Bloco_stone_wall_491_223_z-1', me_bloco_stone_wall_491_223_z_1)
ob_bloco_stone_pillar_491_223_z19 = bpy.data.objects.new('Bloco_stone_pillar_491_223_z19', me_bloco_stone_pillar_491_223_z19)
ob_parede_interna_ns_07_x492_y221_221 = bpy.data.objects.new('Parede_Interna_NS_07_X492_Y221_221', None)
ob_bloco_stone_wall_492_221_z_1 = bpy.data.objects.new('Bloco_stone_wall_492_221_z-1', me_bloco_stone_wall_492_221_z_1)
ob_moveis_decoracoes = bpy.data.objects.new('Moveis_Decoracoes', None)
ob_movel_spiderweb_487_224_z_1 = bpy.data.objects.new('Movel_spiderweb_487_224_z-1', me_movel_spiderweb_487_224_z_1)
ob_movel_candelabra_493_221_z_1 = bpy.data.objects.new('Movel_candelabra_493_221_z-1', me_movel_candelabra_493_221_z_1)
ob_movel_spiderweb_493_222_z_1 = bpy.data.objects.new('Movel_spiderweb_493_222_z-1', me_movel_spiderweb_493_222_z_1)

# ---- transforms, parenting, visibility, modifiers, constraints
ob_parede_externa_norte_y213_x484_493.location = (0.0, -5.5, 0.12)
ob_parede_externa_norte_y213_x484_493.empty_display_type = 'CUBE'
ob_bloco_stone_post_484_213_z_1.parent = ob_parede_externa_norte_y213_x484_493
ob_bloco_stone_post_484_213_z_1.matrix_parent_inverse = Matrix(((1.0, -0.0, 0.0, -0.0), (-0.0, 1.0, -0.0, 5.5), (0.0, -0.0, 1.0, -0.12), (-0.0, 0.0, -0.0, 1.0)))
ob_bloco_stone_post_484_213_z_1.location = (-4.5, -5.825, 1.32)
ob_bloco_stone_pillar_484_213_z19.parent = ob_parede_externa_norte_y213_x484_493
ob_bloco_stone_pillar_484_213_z19.matrix_parent_inverse = Matrix(((1.0, -0.0, 0.0, -0.0), (-0.0, 1.0, -0.0, 5.5), (0.0, -0.0, 1.0, -0.12), (-0.0, 0.0, -0.0, 1.0)))
ob_bloco_stone_pillar_484_213_z19.location = (-4.5, -5.825, 3.12)
ob_bloco_stone_wall_485_213_z_1.parent = ob_parede_externa_norte_y213_x484_493
ob_bloco_stone_wall_485_213_z_1.matrix_parent_inverse = Matrix(((1.0, -0.0, 0.0, -0.0), (-0.0, 1.0, -0.0, 5.5), (0.0, -0.0, 1.0, -0.12), (-0.0, 0.0, -0.0, 1.0)))
ob_bloco_stone_wall_485_213_z_1.location = (-3.5, -5.825, 1.32)
ob_bloco_stone_wall_486_213_z_1.parent = ob_parede_externa_norte_y213_x484_493
ob_bloco_stone_wall_486_213_z_1.matrix_parent_inverse = Matrix(((1.0, -0.0, 0.0, -0.0), (-0.0, 1.0, -0.0, 5.5), (0.0, -0.0, 1.0, -0.12), (-0.0, 0.0, -0.0, 1.0)))
ob_bloco_stone_wall_486_213_z_1.location = (-2.5, -5.825, 1.32)
ob_bloco_stone_wall_487_213_z_1.parent = ob_parede_externa_norte_y213_x484_493
ob_bloco_stone_wall_487_213_z_1.matrix_parent_inverse = Matrix(((1.0, -0.0, 0.0, -0.0), (-0.0, 1.0, -0.0, 5.5), (0.0, -0.0, 1.0, -0.12), (-0.0, 0.0, -0.0, 1.0)))
ob_bloco_stone_wall_487_213_z_1.location = (-1.5, -5.825, 1.32)
ob_bloco_stone_wall_488_213_z_1.parent = ob_parede_externa_norte_y213_x484_493
ob_bloco_stone_wall_488_213_z_1.matrix_parent_inverse = Matrix(((1.0, -0.0, 0.0, -0.0), (-0.0, 1.0, -0.0, 5.5), (0.0, -0.0, 1.0, -0.12), (-0.0, 0.0, -0.0, 1.0)))
ob_bloco_stone_wall_488_213_z_1.location = (-0.5, -5.825, 1.32)
ob_bloco_stone_wall_489_213_z_1.parent = ob_parede_externa_norte_y213_x484_493
ob_bloco_stone_wall_489_213_z_1.matrix_parent_inverse = Matrix(((1.0, -0.0, 0.0, -0.0), (-0.0, 1.0, -0.0, 5.5), (0.0, -0.0, 1.0, -0.12), (-0.0, 0.0, -0.0, 1.0)))
ob_bloco_stone_wall_489_213_z_1.location = (0.5, -5.825, 1.32)
ob_bloco_stone_wall_490_213_z_1.parent = ob_parede_externa_norte_y213_x484_493
ob_bloco_stone_wall_490_213_z_1.matrix_parent_inverse = Matrix(((1.0, -0.0, 0.0, -0.0), (-0.0, 1.0, -0.0, 5.5), (0.0, -0.0, 1.0, -0.12), (-0.0, 0.0, -0.0, 1.0)))
ob_bloco_stone_wall_490_213_z_1.location = (1.5, -5.825, 1.32)
ob_bloco_stone_wall_491_213_z_1.parent = ob_parede_externa_norte_y213_x484_493
ob_bloco_stone_wall_491_213_z_1.matrix_parent_inverse = Matrix(((1.0, -0.0, 0.0, -0.0), (-0.0, 1.0, -0.0, 5.5), (0.0, -0.0, 1.0, -0.12), (-0.0, 0.0, -0.0, 1.0)))
ob_bloco_stone_wall_491_213_z_1.location = (2.5, -5.825, 1.32)
ob_janela_492_213_z_1.parent = ob_parede_externa_norte_y213_x484_493
ob_janela_492_213_z_1.matrix_parent_inverse = Matrix(((1.0, -0.0, 0.0, -0.0), (-0.0, 1.0, -0.0, 5.5), (0.0, -0.0, 1.0, -0.12), (-0.0, 0.0, -0.0, 1.0)))
ob_janela_492_213_z_1.location = (3.5, -5.825, 1.41)
ob_janela_493_213_z_1.parent = ob_parede_externa_norte_y213_x484_493
ob_janela_493_213_z_1.matrix_parent_inverse = Matrix(((1.0, -0.0, 0.0, -0.0), (-0.0, 1.0, -0.0, 5.5), (0.0, -0.0, 1.0, -0.12), (-0.0, 0.0, -0.0, 1.0)))
ob_janela_493_213_z_1.location = (4.5, -5.825, 1.41)
ob_bloco_stone_pillar_493_213_z19.parent = ob_parede_externa_norte_y213_x484_493
ob_bloco_stone_pillar_493_213_z19.matrix_parent_inverse = Matrix(((1.0, -0.0, 0.0, -0.0), (-0.0, 1.0, -0.0, 5.5), (0.0, -0.0, 1.0, -0.12), (-0.0, 0.0, -0.0, 1.0)))
ob_bloco_stone_pillar_493_213_z19.location = (4.5, -5.825, 3.12)
ob_parede_externa_sul_y224_x486_486.location = (-2.5, 5.5, 1.92)
ob_parede_externa_sul_y224_x486_486.empty_display_type = 'CUBE'
ob_bloco_wall_torch_486_224_z14.parent = ob_parede_externa_sul_y224_x486_486
ob_bloco_wall_torch_486_224_z14.matrix_parent_inverse = Matrix(((1.0, -0.0, 0.0, 2.5), (-0.0, 1.0, -0.0, -5.5), (0.0, -0.0, 1.0, -1.92), (-0.0, 0.0, -0.0, 1.0)))
ob_bloco_wall_torch_486_224_z14.location = (-2.5, 5.175, 2.82)
ob_parede_externa_oeste_x484_y214_223.location = (-4.5, 0.0, 0.0)
ob_parede_externa_oeste_x484_y214_223.empty_display_type = 'CUBE'
ob_janela_484_214_z_1.parent = ob_parede_externa_oeste_x484_y214_223
ob_janela_484_214_z_1.matrix_parent_inverse = Matrix(((1.0, -0.0, 0.0, 4.5), (-0.0, 1.0, -0.0, 0.0), (0.0, -0.0, 1.0, -0.0), (-0.0, 0.0, -0.0, 1.0)))
ob_janela_484_214_z_1.location = (-4.825, -4.5, 1.41)
ob_bloco_stone_wall_484_215_z_1.parent = ob_parede_externa_oeste_x484_y214_223
ob_bloco_stone_wall_484_215_z_1.matrix_parent_inverse = Matrix(((1.0, -0.0, 0.0, 4.5), (-0.0, 1.0, -0.0, 0.0), (0.0, -0.0, 1.0, -0.0), (-0.0, 0.0, -0.0, 1.0)))
ob_bloco_stone_wall_484_215_z_1.location = (-4.825, -3.5, 1.32)
ob_bloco_stone_wall_484_216_z_2.parent = ob_parede_externa_oeste_x484_y214_223
ob_bloco_stone_wall_484_216_z_2.matrix_parent_inverse = Matrix(((1.0, -0.0, 0.0, 4.5), (-0.0, 1.0, -0.0, 0.0), (0.0, -0.0, 1.0, -0.0), (-0.0, 0.0, -0.0, 1.0)))
ob_bloco_stone_wall_484_216_z_2.location = (-4.825, -2.5, 1.2)
ob_bloco_stone_wall_484_217_z_2.parent = ob_parede_externa_oeste_x484_y214_223
ob_bloco_stone_wall_484_217_z_2.matrix_parent_inverse = Matrix(((1.0, -0.0, 0.0, 4.5), (-0.0, 1.0, -0.0, 0.0), (0.0, -0.0, 1.0, -0.0), (-0.0, 0.0, -0.0, 1.0)))
ob_bloco_stone_wall_484_217_z_2.location = (-4.825, -1.5, 1.2)
ob_bloco_stone_wall_484_218_z_1.parent = ob_parede_externa_oeste_x484_y214_223
ob_bloco_stone_wall_484_218_z_1.matrix_parent_inverse = Matrix(((1.0, -0.0, 0.0, 4.5), (-0.0, 1.0, -0.0, 0.0), (0.0, -0.0, 1.0, -0.0), (-0.0, 0.0, -0.0, 1.0)))
ob_bloco_stone_wall_484_218_z_1.location = (-4.825, -0.5, 1.32)
ob_bloco_stone_wall_484_219_z_1.parent = ob_parede_externa_oeste_x484_y214_223
ob_bloco_stone_wall_484_219_z_1.matrix_parent_inverse = Matrix(((1.0, -0.0, 0.0, 4.5), (-0.0, 1.0, -0.0, 0.0), (0.0, -0.0, 1.0, -0.0), (-0.0, 0.0, -0.0, 1.0)))
ob_bloco_stone_wall_484_219_z_1.location = (-4.825, 0.5, 1.32)
ob_bloco_stone_wall_484_220_z_1.parent = ob_parede_externa_oeste_x484_y214_223
ob_bloco_stone_wall_484_220_z_1.matrix_parent_inverse = Matrix(((1.0, -0.0, 0.0, 4.5), (-0.0, 1.0, -0.0, 0.0), (0.0, -0.0, 1.0, -0.0), (-0.0, 0.0, -0.0, 1.0)))
ob_bloco_stone_wall_484_220_z_1.location = (-4.825, 1.5, 1.32)
ob_bloco_stone_wall_484_221_z_2.parent = ob_parede_externa_oeste_x484_y214_223
ob_bloco_stone_wall_484_221_z_2.matrix_parent_inverse = Matrix(((1.0, -0.0, 0.0, 4.5), (-0.0, 1.0, -0.0, 0.0), (0.0, -0.0, 1.0, -0.0), (-0.0, 0.0, -0.0, 1.0)))
ob_bloco_stone_wall_484_221_z_2.location = (-4.825, 2.5, 1.2)
ob_bloco_stone_wall_484_222_z_1.parent = ob_parede_externa_oeste_x484_y214_223
ob_bloco_stone_wall_484_222_z_1.matrix_parent_inverse = Matrix(((1.0, -0.0, 0.0, 4.5), (-0.0, 1.0, -0.0, 0.0), (0.0, -0.0, 1.0, -0.0), (-0.0, 0.0, -0.0, 1.0)))
ob_bloco_stone_wall_484_222_z_1.location = (-4.825, 3.5, 1.32)
ob_bloco_stone_wall_484_223_z_1.parent = ob_parede_externa_oeste_x484_y214_223
ob_bloco_stone_wall_484_223_z_1.matrix_parent_inverse = Matrix(((1.0, -0.0, 0.0, 4.5), (-0.0, 1.0, -0.0, 0.0), (0.0, -0.0, 1.0, -0.0), (-0.0, 0.0, -0.0, 1.0)))
ob_bloco_stone_wall_484_223_z_1.location = (-4.825, 4.5, 1.32)
ob_bloco_stone_pillar_484_223_z19.parent = ob_parede_externa_oeste_x484_y214_223
ob_bloco_stone_pillar_484_223_z19.matrix_parent_inverse = Matrix(((1.0, -0.0, 0.0, 4.5), (-0.0, 1.0, -0.0, 0.0), (0.0, -0.0, 1.0, -0.0), (-0.0, 0.0, -0.0, 1.0)))
ob_bloco_stone_pillar_484_223_z19.location = (-4.825, 4.5, 3.12)
ob_parede_externa_leste_x493_y214_220.location = (4.5, -1.5, 0.12)
ob_parede_externa_leste_x493_y214_220.empty_display_type = 'CUBE'
ob_bloco_stone_wall_493_214_z_1.parent = ob_parede_externa_leste_x493_y214_220
ob_bloco_stone_wall_493_214_z_1.matrix_parent_inverse = Matrix(((1.0, -0.0, 0.0, -4.5), (-0.0, 1.0, -0.0, 1.5), (0.0, -0.0, 1.0, -0.12), (-0.0, 0.0, -0.0, 1.0)))
ob_bloco_stone_wall_493_214_z_1.location = (4.175, -4.5, 1.32)
ob_bloco_stone_wall_493_215_z_1.parent = ob_parede_externa_leste_x493_y214_220
ob_bloco_stone_wall_493_215_z_1.matrix_parent_inverse = Matrix(((1.0, -0.0, 0.0, -4.5), (-0.0, 1.0, -0.0, 1.5), (0.0, -0.0, 1.0, -0.12), (-0.0, 0.0, -0.0, 1.0)))
ob_bloco_stone_wall_493_215_z_1.location = (4.175, -3.5, 1.32)
ob_bloco_stone_wall_493_216_z_1.parent = ob_parede_externa_leste_x493_y214_220
ob_bloco_stone_wall_493_216_z_1.matrix_parent_inverse = Matrix(((1.0, -0.0, 0.0, -4.5), (-0.0, 1.0, -0.0, 1.5), (0.0, -0.0, 1.0, -0.12), (-0.0, 0.0, -0.0, 1.0)))
ob_bloco_stone_wall_493_216_z_1.location = (4.175, -2.5, 1.32)
ob_janela_493_217_z_1.parent = ob_parede_externa_leste_x493_y214_220
ob_janela_493_217_z_1.matrix_parent_inverse = Matrix(((1.0, -0.0, 0.0, -4.5), (-0.0, 1.0, -0.0, 1.5), (0.0, -0.0, 1.0, -0.12), (-0.0, 0.0, -0.0, 1.0)))
ob_janela_493_217_z_1.location = (4.175, -1.5, 1.41)
ob_bloco_stone_wall_493_218_z_1.parent = ob_parede_externa_leste_x493_y214_220
ob_bloco_stone_wall_493_218_z_1.matrix_parent_inverse = Matrix(((1.0, -0.0, 0.0, -4.5), (-0.0, 1.0, -0.0, 1.5), (0.0, -0.0, 1.0, -0.12), (-0.0, 0.0, -0.0, 1.0)))
ob_bloco_stone_wall_493_218_z_1.location = (4.175, -0.5, 1.32)
ob_bloco_stone_wall_493_219_z_1.parent = ob_parede_externa_leste_x493_y214_220
ob_bloco_stone_wall_493_219_z_1.matrix_parent_inverse = Matrix(((1.0, -0.0, 0.0, -4.5), (-0.0, 1.0, -0.0, 1.5), (0.0, -0.0, 1.0, -0.12), (-0.0, 0.0, -0.0, 1.0)))
ob_bloco_stone_wall_493_219_z_1.location = (4.175, 0.5, 1.32)
ob_bloco_stone_wall_493_220_z_1.parent = ob_parede_externa_leste_x493_y214_220
ob_bloco_stone_wall_493_220_z_1.matrix_parent_inverse = Matrix(((1.0, -0.0, 0.0, -4.5), (-0.0, 1.0, -0.0, 1.5), (0.0, -0.0, 1.0, -0.12), (-0.0, 0.0, -0.0, 1.0)))
ob_bloco_stone_wall_493_220_z_1.location = (4.175, 1.5, 1.32)
ob_bloco_stone_pillar_493_220_z19.parent = ob_parede_externa_leste_x493_y214_220
ob_bloco_stone_pillar_493_220_z19.matrix_parent_inverse = Matrix(((1.0, -0.0, 0.0, -4.5), (-0.0, 1.0, -0.0, 1.5), (0.0, -0.0, 1.0, -0.12), (-0.0, 0.0, -0.0, 1.0)))
ob_bloco_stone_pillar_493_220_z19.location = (4.175, 1.5, 3.12)
ob_parede_interna_ew_02_y220_x492_492.location = (3.5, 1.5, 0.12)
ob_parede_interna_ew_02_y220_x492_492.empty_display_type = 'CUBE'
ob_bloco_stone_post_492_220_z_1.parent = ob_parede_interna_ew_02_y220_x492_492
ob_bloco_stone_post_492_220_z_1.matrix_parent_inverse = Matrix(((1.0, -0.0, 0.0, -3.5), (-0.0, 1.0, -0.0, -1.5), (0.0, -0.0, 1.0, -0.12), (-0.0, 0.0, -0.0, 1.0)))
ob_bloco_stone_post_492_220_z_1.location = (3.5, 1.175, 1.32)
ob_parede_interna_ew_03_y222_x491_492.location = (3.0, 3.5, 0.12)
ob_parede_interna_ew_03_y222_x491_492.empty_display_type = 'CUBE'
ob_bloco_stone_post_491_222_z_1.parent = ob_parede_interna_ew_03_y222_x491_492
ob_bloco_stone_post_491_222_z_1.matrix_parent_inverse = Matrix(((1.0, -0.0, 0.0, -3.0), (-0.0, 1.0, -0.0, -3.5), (0.0, -0.0, 1.0, -0.12), (-0.0, 0.0, -0.0, 1.0)))
ob_bloco_stone_post_491_222_z_1.location = (2.5, 3.175, 1.32)
ob_bloco_stone_wall_492_222_z_1.parent = ob_parede_interna_ew_03_y222_x491_492
ob_bloco_stone_wall_492_222_z_1.matrix_parent_inverse = Matrix(((1.0, -0.0, 0.0, -3.0), (-0.0, 1.0, -0.0, -3.5), (0.0, -0.0, 1.0, -0.12), (-0.0, 0.0, -0.0, 1.0)))
ob_bloco_stone_wall_492_222_z_1.location = (3.5, 3.175, 1.32)
ob_bloco_stone_pillar_492_222_z19.parent = ob_parede_interna_ew_03_y222_x491_492
ob_bloco_stone_pillar_492_222_z19.matrix_parent_inverse = Matrix(((1.0, -0.0, 0.0, -3.0), (-0.0, 1.0, -0.0, -3.5), (0.0, -0.0, 1.0, -0.12), (-0.0, 0.0, -0.0, 1.0)))
ob_bloco_stone_pillar_492_222_z19.location = (3.5, 3.175, 3.12)
ob_parede_interna_ew_04_y223_x485_491.location = (-0.5, 4.5, 0.0)
ob_parede_interna_ew_04_y223_x485_491.empty_display_type = 'CUBE'
ob_bloco_stone_wall_485_223_z_1.parent = ob_parede_interna_ew_04_y223_x485_491
ob_bloco_stone_wall_485_223_z_1.matrix_parent_inverse = Matrix(((1.0, -0.0, 0.0, 0.5), (-0.0, 1.0, -0.0, -4.5), (0.0, -0.0, 1.0, -0.0), (-0.0, 0.0, -0.0, 1.0)))
ob_bloco_stone_wall_485_223_z_1.location = (-3.5, 4.175, 1.32)
ob_bloco_stone_wall_486_223_z_2.parent = ob_parede_interna_ew_04_y223_x485_491
ob_bloco_stone_wall_486_223_z_2.matrix_parent_inverse = Matrix(((1.0, -0.0, 0.0, 0.5), (-0.0, 1.0, -0.0, -4.5), (0.0, -0.0, 1.0, -0.0), (-0.0, 0.0, -0.0, 1.0)))
ob_bloco_stone_wall_486_223_z_2.location = (-2.5, 4.175, 1.2)
ob_bloco_stone_wall_487_223_z_2.parent = ob_parede_interna_ew_04_y223_x485_491
ob_bloco_stone_wall_487_223_z_2.matrix_parent_inverse = Matrix(((1.0, -0.0, 0.0, 0.5), (-0.0, 1.0, -0.0, -4.5), (0.0, -0.0, 1.0, -0.0), (-0.0, 0.0, -0.0, 1.0)))
ob_bloco_stone_wall_487_223_z_2.location = (-1.5, 4.175, 1.2)
ob_bloco_stone_wall_488_223_z_1.parent = ob_parede_interna_ew_04_y223_x485_491
ob_bloco_stone_wall_488_223_z_1.matrix_parent_inverse = Matrix(((1.0, -0.0, 0.0, 0.5), (-0.0, 1.0, -0.0, -4.5), (0.0, -0.0, 1.0, -0.0), (-0.0, 0.0, -0.0, 1.0)))
ob_bloco_stone_wall_488_223_z_1.location = (-0.5, 4.175, 1.32)
ob_bloco_stone_wall_489_223_z_1.parent = ob_parede_interna_ew_04_y223_x485_491
ob_bloco_stone_wall_489_223_z_1.matrix_parent_inverse = Matrix(((1.0, -0.0, 0.0, 0.5), (-0.0, 1.0, -0.0, -4.5), (0.0, -0.0, 1.0, -0.0), (-0.0, 0.0, -0.0, 1.0)))
ob_bloco_stone_wall_489_223_z_1.location = (0.5, 4.175, 1.32)
ob_bloco_stone_wall_490_223_z_1.parent = ob_parede_interna_ew_04_y223_x485_491
ob_bloco_stone_wall_490_223_z_1.matrix_parent_inverse = Matrix(((1.0, -0.0, 0.0, 0.5), (-0.0, 1.0, -0.0, -4.5), (0.0, -0.0, 1.0, -0.0), (-0.0, 0.0, -0.0, 1.0)))
ob_bloco_stone_wall_490_223_z_1.location = (1.5, 4.175, 1.32)
ob_bloco_stone_wall_491_223_z_1.parent = ob_parede_interna_ew_04_y223_x485_491
ob_bloco_stone_wall_491_223_z_1.matrix_parent_inverse = Matrix(((1.0, -0.0, 0.0, 0.5), (-0.0, 1.0, -0.0, -4.5), (0.0, -0.0, 1.0, -0.0), (-0.0, 0.0, -0.0, 1.0)))
ob_bloco_stone_wall_491_223_z_1.location = (2.5, 4.175, 1.32)
ob_bloco_stone_pillar_491_223_z19.parent = ob_parede_interna_ew_04_y223_x485_491
ob_bloco_stone_pillar_491_223_z19.matrix_parent_inverse = Matrix(((1.0, -0.0, 0.0, 0.5), (-0.0, 1.0, -0.0, -4.5), (0.0, -0.0, 1.0, -0.0), (-0.0, 0.0, -0.0, 1.0)))
ob_bloco_stone_pillar_491_223_z19.location = (2.5, 4.175, 3.12)
ob_parede_interna_ns_07_x492_y221_221.location = (3.5, 2.5, 0.12)
ob_parede_interna_ns_07_x492_y221_221.empty_display_type = 'CUBE'
ob_bloco_stone_wall_492_221_z_1.parent = ob_parede_interna_ns_07_x492_y221_221
ob_bloco_stone_wall_492_221_z_1.matrix_parent_inverse = Matrix(((1.0, -0.0, 0.0, -3.5), (-0.0, 1.0, -0.0, -2.5), (0.0, -0.0, 1.0, -0.12), (-0.0, 0.0, -0.0, 1.0)))
ob_bloco_stone_wall_492_221_z_1.location = (3.175, 2.5, 1.32)
ob_moveis_decoracoes.location = (0.0, 0.0, 0.0)
ob_moveis_decoracoes.empty_display_type = 'CUBE'
ob_movel_spiderweb_487_224_z_1.parent = ob_moveis_decoracoes
ob_movel_spiderweb_487_224_z_1.location = (-1.5, 5.5, 0.18)
ob_movel_candelabra_493_221_z_1.parent = ob_moveis_decoracoes
ob_movel_candelabra_493_221_z_1.location = (4.5, 2.5, 1.02)
ob_movel_spiderweb_493_222_z_1.parent = ob_moveis_decoracoes
ob_movel_spiderweb_493_222_z_1.location = (4.5, 3.5, 0.18)

# ---- collection membership
col_01_paredes_externas.objects.link(ob_parede_externa_norte_y213_x484_493)
col_01_paredes_externas.objects.link(ob_bloco_stone_post_484_213_z_1)
col_01_paredes_externas.objects.link(ob_bloco_stone_pillar_484_213_z19)
col_01_paredes_externas.objects.link(ob_bloco_stone_wall_485_213_z_1)
col_01_paredes_externas.objects.link(ob_bloco_stone_wall_486_213_z_1)
col_01_paredes_externas.objects.link(ob_bloco_stone_wall_487_213_z_1)
col_01_paredes_externas.objects.link(ob_bloco_stone_wall_488_213_z_1)
col_01_paredes_externas.objects.link(ob_bloco_stone_wall_489_213_z_1)
col_01_paredes_externas.objects.link(ob_bloco_stone_wall_490_213_z_1)
col_01_paredes_externas.objects.link(ob_bloco_stone_wall_491_213_z_1)
col_01_paredes_externas.objects.link(ob_janela_492_213_z_1)
col_01_paredes_externas.objects.link(ob_janela_493_213_z_1)
col_01_paredes_externas.objects.link(ob_bloco_stone_pillar_493_213_z19)
col_01_paredes_externas.objects.link(ob_parede_externa_sul_y224_x486_486)
col_01_paredes_externas.objects.link(ob_bloco_wall_torch_486_224_z14)
col_01_paredes_externas.objects.link(ob_parede_externa_oeste_x484_y214_223)
col_01_paredes_externas.objects.link(ob_janela_484_214_z_1)
col_01_paredes_externas.objects.link(ob_bloco_stone_wall_484_215_z_1)
col_01_paredes_externas.objects.link(ob_bloco_stone_wall_484_216_z_2)
col_01_paredes_externas.objects.link(ob_bloco_stone_wall_484_217_z_2)
col_01_paredes_externas.objects.link(ob_bloco_stone_wall_484_218_z_1)
col_01_paredes_externas.objects.link(ob_bloco_stone_wall_484_219_z_1)
col_01_paredes_externas.objects.link(ob_bloco_stone_wall_484_220_z_1)
col_01_paredes_externas.objects.link(ob_bloco_stone_wall_484_221_z_2)
col_01_paredes_externas.objects.link(ob_bloco_stone_wall_484_222_z_1)
col_01_paredes_externas.objects.link(ob_bloco_stone_wall_484_223_z_1)
col_01_paredes_externas.objects.link(ob_bloco_stone_pillar_484_223_z19)
col_01_paredes_externas.objects.link(ob_parede_externa_leste_x493_y214_220)
col_01_paredes_externas.objects.link(ob_bloco_stone_wall_493_214_z_1)
col_01_paredes_externas.objects.link(ob_bloco_stone_wall_493_215_z_1)
col_01_paredes_externas.objects.link(ob_bloco_stone_wall_493_216_z_1)
col_01_paredes_externas.objects.link(ob_janela_493_217_z_1)
col_01_paredes_externas.objects.link(ob_bloco_stone_wall_493_218_z_1)
col_01_paredes_externas.objects.link(ob_bloco_stone_wall_493_219_z_1)
col_01_paredes_externas.objects.link(ob_bloco_stone_wall_493_220_z_1)
col_01_paredes_externas.objects.link(ob_bloco_stone_pillar_493_220_z19)
col_02_paredes_internas.objects.link(ob_parede_interna_ew_02_y220_x492_492)
col_02_paredes_internas.objects.link(ob_bloco_stone_post_492_220_z_1)
col_02_paredes_internas.objects.link(ob_parede_interna_ew_03_y222_x491_492)
col_02_paredes_internas.objects.link(ob_bloco_stone_post_491_222_z_1)
col_02_paredes_internas.objects.link(ob_bloco_stone_wall_492_222_z_1)
col_02_paredes_internas.objects.link(ob_bloco_stone_pillar_492_222_z19)
col_02_paredes_internas.objects.link(ob_parede_interna_ew_04_y223_x485_491)
col_02_paredes_internas.objects.link(ob_bloco_stone_wall_485_223_z_1)
col_02_paredes_internas.objects.link(ob_bloco_stone_wall_486_223_z_2)
col_02_paredes_internas.objects.link(ob_bloco_stone_wall_487_223_z_2)
col_02_paredes_internas.objects.link(ob_bloco_stone_wall_488_223_z_1)
col_02_paredes_internas.objects.link(ob_bloco_stone_wall_489_223_z_1)
col_02_paredes_internas.objects.link(ob_bloco_stone_wall_490_223_z_1)
col_02_paredes_internas.objects.link(ob_bloco_stone_wall_491_223_z_1)
col_02_paredes_internas.objects.link(ob_bloco_stone_pillar_491_223_z19)
col_02_paredes_internas.objects.link(ob_parede_interna_ns_07_x492_y221_221)
col_02_paredes_internas.objects.link(ob_bloco_stone_wall_492_221_z_1)
col_04_moveis_decoracoes.objects.link(ob_moveis_decoracoes)
col_04_moveis_decoracoes.objects.link(ob_movel_spiderweb_487_224_z_1)
col_04_moveis_decoracoes.objects.link(ob_movel_candelabra_493_221_z_1)
col_04_moveis_decoracoes.objects.link(ob_movel_spiderweb_493_222_z_1)

# ---- scene / render settings (as saved in the file)
scene.frame_start = 1; scene.frame_end = 250; scene.frame_set(1)
scene.render.engine = 'BLENDER_EEVEE_NEXT'
scene.render.bake_bias = 0.0
scene.render.bake_samples = 0
scene.cycles.sampling_pattern = 'TABULATED_SOBOL'
scene.eevee.use_volume_custom_range = False
bpy.context.view_layer.update()

# ---- added for rendering (the .blend has no active camera and no usable light): camera, sun + grey world if the file has none
cam_auto = bpy.data.cameras.new('AutoCamera')
cam_auto.lens = 50.0
cam_auto.sensor_width = 36.0
cam_auto.clip_end = 1000.0
ob_auto_camera = bpy.data.objects.new('AutoCamera', cam_auto)
scene.collection.objects.link(ob_auto_camera)
ob_auto_camera.location = (14.7876, -17.7952, 13.6901)
ob_auto_camera.rotation_euler = (1.09748, -7.21219e-08, 0.694738)
scene.camera = ob_auto_camera
light_auto_sun = bpy.data.lights.new('AutoSun', 'SUN')
light_auto_sun.energy = 3.0
light_auto_sun.angle = 0.0523599
ob_auto_sun = bpy.data.objects.new('AutoSun', light_auto_sun)
scene.collection.objects.link(ob_auto_sun)
ob_auto_sun.rotation_euler = (0.872665, 0.174533, 0.523599)
if scene.world is None:
    world_auto = bpy.data.worlds.new('AutoWorld')
    world_auto.color = (0.3, 0.3, 0.3)
    scene.world = world_auto
bpy.context.view_layer.update()
